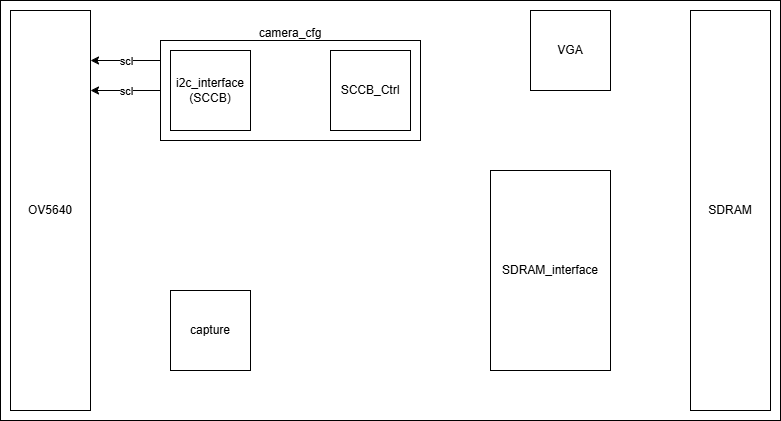

The diagram above was exported from draw.io. Its source (the exported page's mxGraphModel, read from the mxfile embedded in the PNG):
<mxGraphModel dx="1134" dy="779" grid="1" gridSize="10" guides="1" tooltips="1" connect="1" arrows="1" fold="1" page="1" pageScale="1" pageWidth="827" pageHeight="1169" math="0" shadow="0">
  <root>
    <mxCell id="0" />
    <mxCell id="1" parent="0" />
    <mxCell id="15" value="" style="rounded=0;whiteSpace=wrap;html=1;" vertex="1" parent="1">
      <mxGeometry x="30" y="30" width="780" height="420" as="geometry" />
    </mxCell>
    <mxCell id="11" value="" style="edgeStyle=none;html=1;exitX=0;exitY=0.2;exitDx=0;exitDy=0;exitPerimeter=0;entryX=1;entryY=0.125;entryDx=0;entryDy=0;entryPerimeter=0;" parent="1" source="10" target="4" edge="1">
      <mxGeometry relative="1" as="geometry">
        <mxPoint x="180" y="90" as="sourcePoint" />
        <mxPoint x="130" y="90" as="targetPoint" />
      </mxGeometry>
    </mxCell>
    <mxCell id="12" value="scl" style="edgeLabel;html=1;align=center;verticalAlign=middle;resizable=0;points=[];" parent="11" vertex="1" connectable="0">
      <mxGeometry relative="1" as="geometry">
        <mxPoint as="offset" />
      </mxGeometry>
    </mxCell>
    <mxCell id="10" value="camera_cfg" style="rounded=0;whiteSpace=wrap;html=1;labelPosition=center;verticalLabelPosition=top;align=center;verticalAlign=bottom;spacingTop=0;spacing=0;spacingBottom=0;" parent="1" vertex="1">
      <mxGeometry x="190" y="70" width="260" height="100" as="geometry" />
    </mxCell>
    <mxCell id="2" value="SCCB_Ctrl" style="rounded=0;whiteSpace=wrap;html=1;" parent="1" vertex="1">
      <mxGeometry x="360" y="80" width="80" height="80" as="geometry" />
    </mxCell>
    <mxCell id="3" value="i2c_interface&lt;div&gt;(SCCB)&lt;/div&gt;" style="rounded=0;whiteSpace=wrap;html=1;labelPosition=center;verticalLabelPosition=middle;align=center;verticalAlign=middle;" parent="1" vertex="1">
      <mxGeometry x="200" y="80" width="80" height="80" as="geometry" />
    </mxCell>
    <mxCell id="4" value="OV5640" style="rounded=0;whiteSpace=wrap;html=1;" parent="1" vertex="1">
      <mxGeometry x="40" y="40" width="80" height="400" as="geometry" />
    </mxCell>
    <mxCell id="5" value="capture" style="rounded=0;whiteSpace=wrap;html=1;" parent="1" vertex="1">
      <mxGeometry x="200" y="320" width="80" height="80" as="geometry" />
    </mxCell>
    <mxCell id="6" value="SDRAM" style="rounded=0;whiteSpace=wrap;html=1;" parent="1" vertex="1">
      <mxGeometry x="720" y="40" width="80" height="400" as="geometry" />
    </mxCell>
    <mxCell id="7" value="VGA" style="rounded=0;whiteSpace=wrap;html=1;" parent="1" vertex="1">
      <mxGeometry x="560" y="40" width="80" height="80" as="geometry" />
    </mxCell>
    <mxCell id="8" value="SDRAM_interface" style="rounded=0;whiteSpace=wrap;html=1;" parent="1" vertex="1">
      <mxGeometry x="520" y="200" width="120" height="200" as="geometry" />
    </mxCell>
    <mxCell id="13" value="" style="endArrow=classic;html=1;exitX=0;exitY=0.5;exitDx=0;exitDy=0;entryX=1;entryY=0.2;entryDx=0;entryDy=0;entryPerimeter=0;" parent="1" source="10" target="4" edge="1">
      <mxGeometry width="50" height="50" relative="1" as="geometry">
        <mxPoint x="170" y="120" as="sourcePoint" />
        <mxPoint x="130" y="120" as="targetPoint" />
      </mxGeometry>
    </mxCell>
    <mxCell id="14" value="scl" style="edgeLabel;html=1;align=center;verticalAlign=middle;resizable=0;points=[];" parent="13" vertex="1" connectable="0">
      <mxGeometry relative="1" as="geometry">
        <mxPoint as="offset" />
      </mxGeometry>
    </mxCell>
  </root>
</mxGraphModel>